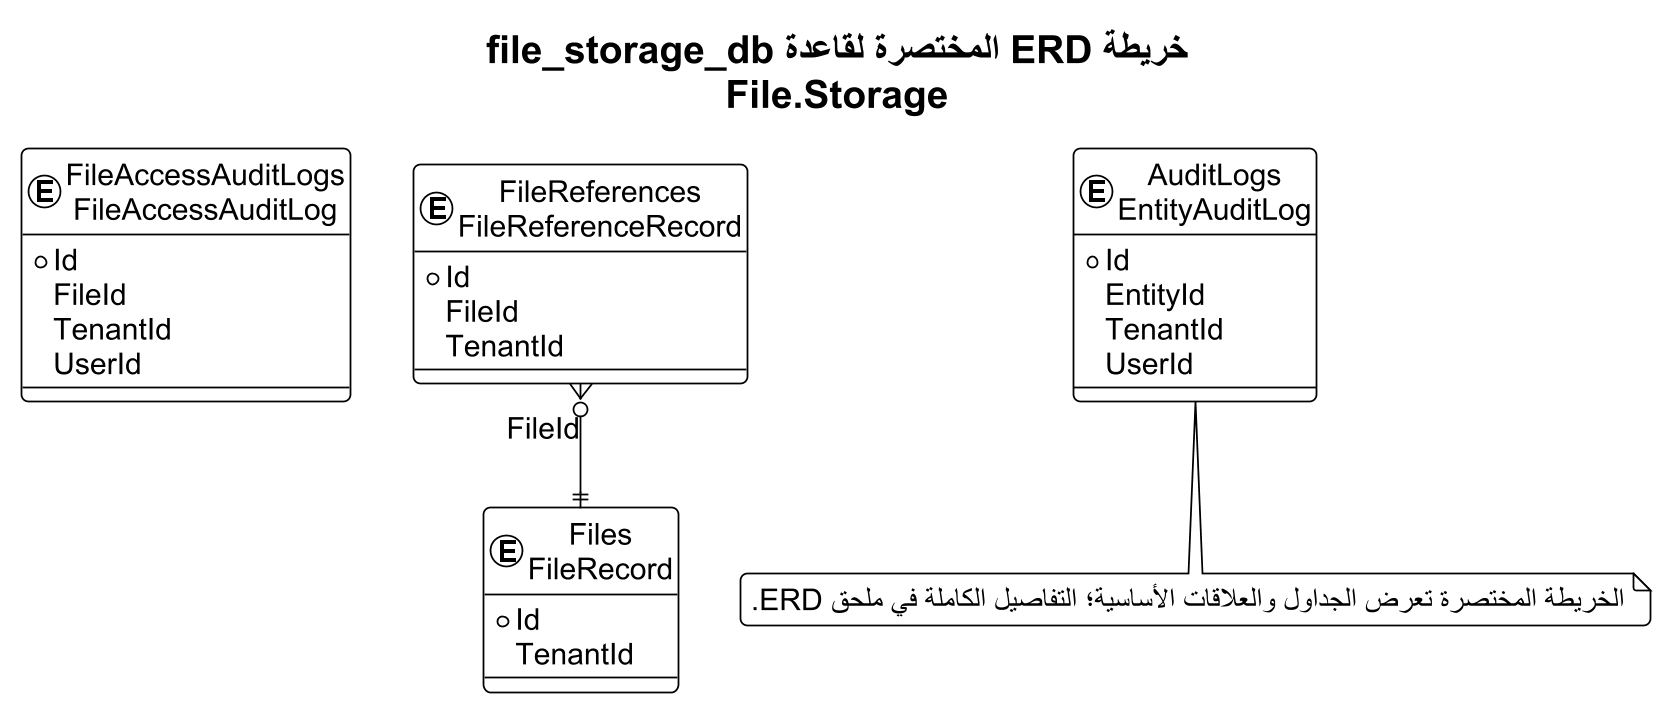

The diagram above was rendered by PlantUML. Its source (embedded in the PNG):
@startuml
!theme plain
skinparam backgroundColor #FFFFFF
skinparam defaultFontName Arial
skinparam defaultFontSize 17
skinparam shadowing false
skinparam roundcorner 8
skinparam linetype ortho
skinparam dpi 170
skinparam EntityBorderColor #0F6B73
skinparam EntityBackgroundColor #F4FAFA
top to bottom direction
title "خريطة ERD المختصرة لقاعدة file_storage_db\nFile.Storage"

entity "FileAccessAuditLogs\nFileAccessAuditLog" as T01 {
  * Id
    FileId
    TenantId
    UserId
}
entity "Files\nFileRecord" as T02 {
  * Id
    TenantId
}
entity "FileReferences\nFileReferenceRecord" as T03 {
  * Id
    FileId
    TenantId
}
entity "AuditLogs\nEntityAuditLog" as T04 {
  * Id
    EntityId
    TenantId
    UserId
}

T03 }o--|| T02 : FileId

note bottom
الخريطة المختصرة تعرض الجداول والعلاقات الأساسية؛ التفاصيل الكاملة في ملحق ERD.
end note
@enduml